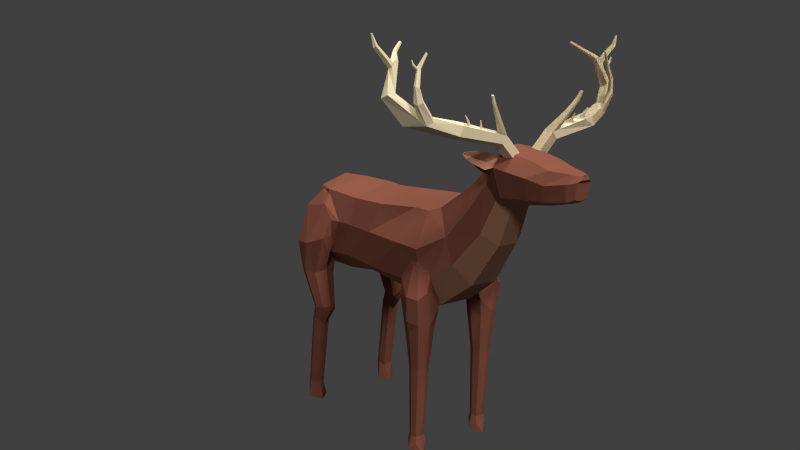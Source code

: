 # Source: Elk.blend  (saved by Blender 2.75.0; exported with 4.5.12 LTS)
import bpy
from mathutils import Matrix  # noqa: F401  (used for matrix-valued properties, if any)

bpy.ops.wm.read_factory_settings(use_empty=True)
scene = bpy.context.scene
scene.name = 'Scene'

# ---- collections
col_collection_1 = bpy.data.collections.new('Collection 1'); scene.collection.children.link(col_collection_1)

# ---- materials (node trees are filled in below, after node groups)
mat_material = bpy.data.materials.new('Material')
mat_material.alpha_threshold = 0.0
mat_material.roughness = 0.5
mat_material_001 = bpy.data.materials.new('Material.001')
mat_material_001.alpha_threshold = 0.0
mat_material_001.roughness = 0.5
mat_material_002 = bpy.data.materials.new('Material.002')
mat_material_002.alpha_threshold = 0.0
mat_material_002.roughness = 0.5

# ---- material node trees
mat_material.use_nodes = True; mat_material.node_tree.nodes.clear()
_N = mat_material.node_tree.nodes; _L = mat_material.node_tree.links
n0 = _N.new('ShaderNodeOutputMaterial'); n0.name = 'Material Output'; n0.location = (300, 300)
n1 = _N.new('ShaderNodeBsdfDiffuse'); n1.name = 'Diffuse BSDF'; n1.location = (10, 300)
n1.inputs[0].default_value = (0.2195, 0.07619, 0.04817, 1.0)
_L.new(n1.outputs[0], n0.inputs[0])
n0.is_active_output = True
mat_material_001.use_nodes = True; mat_material_001.node_tree.nodes.clear()
_N = mat_material_001.node_tree.nodes; _L = mat_material_001.node_tree.links
n0 = _N.new('ShaderNodeOutputMaterial'); n0.name = 'Material Output'; n0.location = (300, 300)
n1 = _N.new('ShaderNodeBsdfDiffuse'); n1.name = 'Diffuse BSDF'; n1.location = (10, 300)
n1.inputs[0].default_value = (0.8, 0.6824, 0.4374, 1.0)
_L.new(n1.outputs[0], n0.inputs[0])
n0.is_active_output = True
mat_material_002.use_nodes = True; mat_material_002.node_tree.nodes.clear()
_N = mat_material_002.node_tree.nodes; _L = mat_material_002.node_tree.links
n0 = _N.new('ShaderNodeOutputMaterial'); n0.name = 'Material Output'; n0.location = (300, 300)
n1 = _N.new('ShaderNodeBsdfDiffuse'); n1.name = 'Diffuse BSDF'; n1.location = (10, 300)
n1.inputs[0].default_value = (0.402, 0.192, 0.1136, 1.0)
_L.new(n1.outputs[0], n0.inputs[0])
n0.is_active_output = True

# ---- world
world_world = bpy.data.worlds.new('World'); scene.world = world_world
world_world.color = (0.05088, 0.05088, 0.05088)
world_world.use_sun_shadow = False
world_world.sun_shadow_jitter_overblur = 0.0
world_world.cycles.sampling_method = 'MANUAL'
world_world.cycles.sample_map_resolution = 256

# ---- cameras
cam_camera = bpy.data.cameras.new('Camera')
cam_camera.clip_end = 100.0
cam_camera.lens = 35.0
cam_camera.sensor_width = 32.0
cam_camera.sensor_height = 18.0
cam_camera.ortho_scale = 7.314
cam_camera.dof.focus_distance = 0.0

# ---- lights
light_sun_002 = bpy.data.lights.new('Sun.002', 'SUN')
light_sun_002.transmission_factor = 0.0
light_sun_002.angle = 0.1993
light_sun_002.energy = 1.9
light_sun_002.shadow_buffer_clip_start = 0.5
light_sun_002.shadow_soft_size = 0.1
light_sun_002.shadow_cascade_max_distance = 1000.0
light_sun_002.cycles.use_multiple_importance_sampling = False
light_sun_001 = bpy.data.lights.new('Sun.001', 'SUN')
light_sun_001.transmission_factor = 0.0
light_sun_001.angle = 0.1993
light_sun_001.energy = 1.0
light_sun_001.shadow_buffer_clip_start = 0.5
light_sun_001.shadow_soft_size = 0.1
light_sun_001.shadow_cascade_max_distance = 1000.0
light_sun_001.cycles.use_multiple_importance_sampling = False
light_sun = bpy.data.lights.new('Sun', 'SUN')
light_sun.transmission_factor = 0.0
light_sun.angle = 0.1993
light_sun.energy = 2.0
light_sun.shadow_buffer_clip_start = 0.5
light_sun.shadow_soft_size = 0.1
light_sun.shadow_cascade_max_distance = 1000.0
light_sun.cycles.use_multiple_importance_sampling = False
light_lamp = bpy.data.lights.new('Lamp', 'POINT')
light_lamp.transmission_factor = 0.0
light_lamp.cutoff_distance = 30.0
light_lamp.energy = 100.0
light_lamp.shadow_buffer_clip_start = 1.001
light_lamp.shadow_soft_size = 0.1
light_lamp.shadow_maximum_resolution = 0.006
light_lamp.use_absolute_resolution = True
light_lamp.cycles.use_multiple_importance_sampling = False

# ---- meshes
me_cylinder = bpy.data.meshes.new('Cylinder')
me_cylinder.from_pydata([(0.5408, 0.7305, 0.2063), (0.5327, 0.7175, -0.1109), (-1.798e-08, 0.9007, -0.1411), (-8.348e-09, 0.9273, 0.2063), (0.7481, 0.2045, 0.2063), (0.6189, 0.657, -0.8045), (-2.837e-05, 0.9284, 0.2738), (-0.5323, 0.7175, -0.1109), (0.8022, 0.2275, -0.1411), (0.4334, 0.784, 0.3374), (-1.302e-08, 0.8338, -0.9541), (0.7367, 0.2156, -0.9541), (-0.4331, 0.784, 0.3374), (-0.5405, 0.7305, 0.2063), (0.7173, 0.008238, 0.1799), (0.5063, 0.4089, 0.5324), (0.5893, 0.6217, -1.508), (0.7014, 0.2094, -1.501), (-1.658e-05, 1.224, 0.7193), (-0.3047, 1.13, 0.7787), (-0.7642, 0.2045, 0.2063), (-0.6189, 0.657, -0.8045), (0.7559, -0.2894, -0.8629), (0.7324, -0.003926, 0.05989), (0.6111, -0.1169, 0.3149), (0.3046, 1.13, 0.7787), (-1.13e-08, 0.798, -1.501), (0.7197, -0.2685, -1.501), (-0.4198, 0.8695, 0.9074), (-0.8018, 0.2275, -0.1411), (0.7055, -0.3212, -0.1411), (0.7309, -0.1334, -0.08801), (0.7408, -0.04986, 0.1301), (0.7005, -0.07482, 0.2096), (0.4198, 0.8695, 0.9074), (0.495, 0.03625, 0.6693), (0.6079, -0.2019, 0.3483), (0.6172, 0.655, -2.212), (0.7216, 0.213, -1.762), (0.6959, 0.3236, -1.818), (0.6925, -0.1525, -1.926), (0.6931, -0.3253, -2.029), (-9.784e-06, 1.487, 0.968), (-0.2425, 1.416, 1.02), (-0.5059, 0.4089, 0.5324), (-0.3715, 1.235, 1.151), (-0.7165, 0.008238, 0.1799), (-0.5908, 0.6217, -1.508), (-0.7367, 0.2156, -0.9541), (0.2559, -0.6172, -0.9541), (0.2436, -0.5836, -1.501), (0.6714, -0.4143, 0.37), (0.2425, 1.416, 1.02), (0.2306, -0.2686, 0.8011), (-3.975e-09, 0.8318, -2.048), (0.6474, 0.5335, -2.091), (0.6364, 0.5834, -2.166), (0.2552, -0.6647, -2.048), (0.608, -0.3974, -2.122), (-0.6103, -0.1169, 0.3149), (-0.4105, 0.5573, 1.117), (-0.3267, 1.029, 1.299), (-0.7317, -0.003926, 0.05989), (-0.7051, -0.3212, -0.1411), (0.6983, -0.3191, -0.08876), (0.2786, -0.6794, -0.1411), (0.7806, -0.2799, -0.07742), (0.8645, -0.4919, 0.1418), (0.7976, -0.514, 0.312), (0.4105, 0.5573, 1.117), (0.3715, 1.235, 1.151), (0.4362, -0.4654, 0.2776), (0.3671, -0.5516, 0.267), (0.4459, 0.6385, -2.654), (0.5475, 0.6483, -2.392), (0.2332, -0.6921, -2.645), (0.4463, -0.5256, -2.407), (0.5011, -0.48, -2.193), (0.5565, -0.4375, -2.174), (-4.832e-06, 1.632, 1.151), (-0.2664, 1.567, 1.185), (-0.3806, 1.431, 1.245), (-0.6071, -0.2019, 0.3483), (-0.4946, 0.03625, 0.6693), (-0.359, 1.067, 1.368), (-0.7301, -0.1334, -0.08801), (-0.74, -0.04986, 0.1301), (-0.6998, -0.07482, 0.2096), (-0.7029, 0.2094, -1.501), (-0.6187, 0.655, -2.212), (-0.7559, -0.2894, -0.8629), (0.5205, -0.4791, -0.1132), (0.4874, -0.5057, -0.1252), (-0.2782, -0.6794, -0.1411), (-0.2559, -0.6172, -0.9541), (-0.2451, -0.5836, -1.501), (-0.2567, -0.6647, -2.048), (0.7651, -0.9033, 0.303), (0.3341, 1.486, 1.221), (0.4049, -0.7015, 0.3186), (0.2878, -0.7047, 0.2063), (0.1621, 0.3813, 1.229), (-6.743e-09, 0.7921, -2.645), (0.5648, 0.6171, -2.402), (0.5268, 0.6039, -2.497), (0.5129, 0.4816, -2.678), (-0.2347, -0.6921, -2.645), (0.5122, -0.5575, -2.572), (0.513, -0.5574, -2.572), (0.512, -0.5575, -2.572), (0.2664, 1.567, 1.185), (-0.331, 1.49, 1.219), (-0.4313, 1.371, 1.272), (-0.6706, -0.4143, 0.37), (-0.2302, -0.2685, 0.8011), (-0.1621, 0.3813, 1.229), (-0.129, 0.8943, 1.397), (-0.1418, 0.9421, 1.433), (-0.6975, -0.3191, -0.08876), (0.7976, -0.514, -0.079), (0.4398, -0.55, -0.07891), (-0.2874, -0.7047, 0.2063), (-0.7212, -0.2685, -1.501), (0.8536, -0.8499, 0.1419), (0.6079, -0.9124, 0.3624), (0.3267, 1.029, 1.299), (0.4313, 1.371, 1.272), (0.3571, -0.6302, 0.2063), (0.3503, 0.529, -2.831), (0.5168, 0.3478, -2.8), (0.6124, 0.165, -2.795), (0.5386, 0.2065, -2.895), (-0.1887, -0.6371, -2.845), (0.1889, -0.6365, -2.846), (-4.252e-07, 1.762, 1.313), (-0.288, 1.701, 1.332), (-0.3763, 1.607, 1.354), (-0.459, 1.506, 1.214), (-0.3961, 1.6, 1.24), (-0.4355, -0.4654, 0.2776), (-0.3663, -0.5516, 0.267), (-0.1531, 0.9847, 1.465), (-0.3877, 1.1, 1.43), (-0.7798, -0.2799, -0.07742), (-0.8638, -0.4919, 0.1418), (-0.7968, -0.514, 0.312), (-0.4474, 0.6385, -2.654), (-0.4866, -0.5057, -0.1252), (-0.5197, -0.4791, -0.1132), (0.5784, -0.6246, -0.1413), (0.3979, -0.5909, -0.01909), (0.4152, -0.6397, -0.03136), (-0.3972, -0.5909, -0.01909), (0.7754, -0.8989, -0.01114), (0.7056, -1.586, 0.2475), (0.8044, -1.006, 0.1411), (0.3817, 1.431, 1.246), (0.2877, 1.701, 1.332), (0.3568, -0.6309, 0.2049), (0.4564, -1.006, 0.2853), (0.3409, -0.6559, 0.1621), (0.129, 0.8943, 1.397), (-0.001889, 0.6719, -2.763), (0.5978, -0.07934, -2.784), (0.4749, -0.3957, -2.866), (-0.4754, -0.3973, -2.865), (-0.4485, 1.672, 1.272), (-0.5616, 1.439, 1.226), (-0.4042, -0.7015, 0.3186), (0.1418, 0.9421, 1.433), (0.1531, 0.9847, 1.465), (-0.4848, 1.493, 1.379), (-0.7643, -0.9033, 0.303), (-0.439, -0.55, -0.07891), (-0.7968, -0.514, -0.079), (0.5936, -0.8769, -0.08445), (0.3293, -0.6631, 0.1347), (-0.3285, -0.6631, 0.1347), (0.6009, -1.578, 0.2937), (0.7463, -1.587, 0.1438), (0.3589, 1.067, 1.368), (0.3983, 1.6, 1.24), (0.4612, 1.506, 1.214), (0.3689, 1.615, 1.352), (0.3673, -0.8617, 0.1438), (0.4962, -1.586, 0.2475), (-0.3564, -0.6302, 0.2063), (0.1927, 0.351, -3.049), (-0.001475, 0.4298, -3.012), (0.2965, 0.1732, -3.085), (0.5646, -0.2196, -2.767), (0.2614, -0.0295, -3.068), (-0.5404, 0.2047, -2.894), (-0.2612, -0.03123, -3.067), (-0.1026, -0.1629, -3.057), (0.1037, -0.1622, -3.057), (0.1559, 1.709, 1.429), (-0.1564, 1.709, 1.429), (-0.4985, 1.55, 1.263), (-0.6168, 1.59, 1.142), (-0.5824, 1.666, 1.157), (-0.6128, 1.695, 1.182), (-0.6071, -0.9124, 0.3624), (-0.1406, 1.016, 1.662), (0.3877, 1.1, 1.43), (0.1406, 1.016, 1.662), (-0.356, 1.117, 1.645), (-0.8529, -0.8499, 0.1419), (-0.3533, 0.5278, -2.83), (-0.4145, -0.6397, -0.03136), (-0.5777, -0.6246, -0.1413), (0.4351, -0.8898, -0.01547), (-0.3665, -0.8617, 0.1438), (-0.3402, -0.6559, 0.1621), (0.7016, -1.587, 0.04172), (0.6009, -2.399, 0.2608), (0.6783, -2.663, 0.2004), (0.4845, 1.493, 1.379), (0.4507, 1.672, 1.272), (0.5638, 1.439, 1.226), (0.3029, 1.675, 1.375), (0.4555, -1.586, 0.1438), (-0.356, -0.6309, 0.2049), (-0.1952, 0.3497, -3.048), (-0.0004339, 0.121, -3.12), (-0.2977, 0.1712, -3.084), (0.1717, 1.692, 1.501), (0.1699, 1.708, 1.421), (-0.1722, 1.692, 1.501), (-0.1704, 1.708, 1.421), (-0.6481, 1.606, 1.173), (-0.5632, 1.463, 1.315), (-0.6505, 1.537, 1.186), (-0.4557, -1.006, 0.2853), (0.356, 1.117, 1.645), (0.1286, 1.046, 1.851), (-0.1286, 1.046, 1.851), (-0.441, 1.455, 1.624), (-0.7746, -0.8989, -0.01114), (-0.8037, -1.006, 0.1411), (-0.7048, -1.586, 0.2475), (-0.5928, -0.8769, -0.08445), (0.6009, -1.593, 0.003074), (-0.4343, -0.8898, -0.01547), (0.7075, -2.662, 0.1254), (0.5846, 1.666, 1.157), (0.615, 1.695, 1.182), (0.619, 1.59, 1.142), (0.5007, 1.55, 1.263), (0.2858, 1.697, 1.355), (0.3401, 1.626, 1.421), (0.5002, -1.586, 0.04169), (0.5235, -2.663, 0.2004), (5.099e-06, 1.729, 1.594), (0.1819, 1.685, 1.54), (0.3935, 1.944, 1.429), (0.2858, 1.697, 1.355), (0.4576, 1.866, 1.355), (-0.1824, 1.685, 1.54), (-0.394, 1.944, 1.429), (-0.458, 1.866, 1.355), (-0.2862, 1.697, 1.355), (-0.6967, 1.546, 1.217), (-0.7136, 1.641, 1.106), (-0.6948, 1.68, 1.111), (-0.7137, 1.686, 1.125), (-0.7328, 1.646, 1.122), (-0.4954, -1.586, 0.2475), (0.4407, 1.455, 1.623), (0.3257, 1.133, 1.852), (0.1066, 1.082, 2.084), (-0.1066, 1.082, 2.084), (-0.3466, 1.617, 1.429), (-0.3257, 1.133, 1.852), (-0.7455, -1.587, 0.1438), (-0.6001, -1.578, 0.2937), (-0.4994, -1.586, 0.04169), (0.6764, -2.655, 0.05183), (0.6009, -2.657, 0.2293), (0.7472, -2.841, 0.1317), (0.5654, 1.463, 1.315), (0.6503, 1.606, 1.173), (0.6527, 1.537, 1.186), (0.5216, 1.787, 1.429), (0.3461, 1.617, 1.429), (0.4943, -2.662, 0.1254), (0.1839, 1.683, 1.548), (0.4792, 1.964, 1.428), (-0.1844, 1.683, 1.548), (-0.2863, 1.697, 1.355), (-0.4797, 1.964, 1.428), (-0.7583, 1.609, 1.148), (-0.7298, 1.606, 1.134), (-0.4547, -1.586, 0.1438), (0.3987, 1.418, 1.858), (0.2699, 1.141, 2.085), (0.07019, 1.147, 2.353), (-0.07016, 1.147, 2.353), (-0.3037, 1.628, 1.548), (-0.3694, 1.615, 1.352), (-0.3987, 1.418, 1.858), (-0.7008, -1.587, 0.04172), (-0.6775, -2.663, 0.2004), (-0.6001, -2.399, 0.2608), (-0.6001, -1.593, 0.003074), (0.5254, -2.655, 0.05183), (0.6009, -2.707, 0.008878), (0.6895, -2.765, 0.221), (0.6838, -2.738, 0.03155), (0.697, 1.68, 1.111), (0.7159, 1.686, 1.125), (0.735, 1.646, 1.122), (0.7158, 1.641, 1.106), (0.6989, 1.546, 1.217), (1.233, 1.915, 1.425), (0.4972, 1.817, 1.548), (0.3383, 1.619, 1.45), (0.4546, -2.841, 0.1318), (0.418, 1.914, 1.548), (0.7724, 2.034, 1.427), (0.6393, 2.155, 1.551), (-0.4184, 1.914, 1.548), (-0.3033, 1.675, 1.375), (-0.5221, 1.787, 1.429), (-0.7729, 2.034, 1.427), (-0.6398, 2.155, 1.551), (-0.7591, 1.631, 1.123), (-0.7505, 1.655, 1.107), (-0.7397, 1.678, 1.11), (-0.7506, 1.681, 1.118), (-0.7616, 1.658, 1.123), (-0.5227, -2.663, 0.2004), (0.2417, 1.609, 1.862), (0.307, 1.351, 2.089), (-0.2699, 1.141, 2.085), (0.1777, 1.172, 2.354), (0.04425, 1.198, 2.443), (-0.04421, 1.198, 2.443), (-0.3387, 1.619, 1.45), (-0.2645, 1.654, 1.602), (-0.3406, 1.626, 1.421), (-0.7067, -2.662, 0.1254), (-0.4935, -2.662, 0.1254), (-0.5246, -2.655, 0.05183), (0.5123, -2.765, 0.221), (0.6009, -2.929, 0.2807), (0.7058, -2.929, 0.2006), (0.3032, 1.628, 1.548), (0.7605, 1.609, 1.148), (0.732, 1.606, 1.134), (1.19, 2.02, 1.343), (1.217, 1.955, 1.557), (0.518, -2.738, 0.03155), (0.2643, 1.654, 1.602), (0.2141, 1.675, 1.548), (0.269, 1.664, 1.548), (0.2872, 1.646, 1.548), (0.6024, 2.182, 1.559), (0.5415, 1.958, 1.498), (0.6636, 2.126, 1.581), (-0.2876, 1.646, 1.548), (-0.2695, 1.664, 1.548), (-0.2145, 1.675, 1.548), (-0.4976, 1.817, 1.548), (-0.6029, 2.182, 1.559), (-1.233, 1.915, 1.425), (-1.191, 2.02, 1.343), (-0.542, 1.958, 1.498), (-0.664, 2.126, 1.581), (-0.7763, 1.637, 1.131), (-0.768, 1.665, 1.113), (0.2344, 1.536, 2.093), (0.2021, 1.397, 2.358), (-0.1777, 1.172, 2.354), (0.112, 1.214, 2.443), (-0.112, 1.214, 2.443), (-0.2417, 1.609, 1.862), (-0.3069, 1.351, 2.089), (-0.6756, -2.655, 0.05183), (-0.7465, -2.841, 0.1317), (-0.6001, -2.657, 0.2293), (-0.6001, -2.707, 0.008878), (0.496, -2.929, 0.2006), (0.7419, 1.678, 1.11), (0.7527, 1.655, 1.107), (0.7528, 1.681, 1.118), (0.7638, 1.658, 1.123), (0.7613, 1.631, 1.123), (1.791, 2.069, 1.174), (1.612, 2.088, 1.399), (0.8039, 2.002, 1.553), (1.04e-05, 1.697, 1.863), (0.5113, 1.935, 1.549), (0.609, 2.157, 1.619), (0.9558, 2.078, 1.426), (0.7296, 2.009, 1.473), (0.7666, 2.342, 1.615), (0.7889, 2.332, 1.64), (-0.5117, 1.935, 1.549), (-0.6094, 2.157, 1.619), (-1.217, 1.955, 1.557), (-0.9562, 2.078, 1.426), (-0.73, 2.009, 1.473), (-0.7671, 2.342, 1.615), (-0.7894, 2.332, 1.64), (-0.4539, -2.841, 0.1318), (1.437e-05, 1.571, 2.094), (0.1319, 1.519, 2.36), (0.1274, 1.427, 2.468), (-0.202, 1.397, 2.358), (-0.683, -2.738, 0.03155), (-0.6887, -2.765, 0.221), (-0.5173, -2.738, 0.03155), (0.7702, 1.665, 1.113), (0.7785, 1.637, 1.131), (1.72, 2.131, 1.116), (1.527, 2.131, 1.427), (1.016, 2.05, 1.555), (0.7339, 2.345, 1.617), (0.8523, 2.053, 1.426), (1.068, 2.105, 1.425), (0.7849, 2.019, 1.482), (0.798, 2.027, 1.468), (0.6489, 2.128, 1.611), (0.7763, 2.327, 1.66), (-0.8043, 2.002, 1.553), (-0.7343, 2.345, 1.617), (-1.612, 2.088, 1.399), (-1.791, 2.069, 1.174), (-0.8527, 2.053, 1.426), (-1.069, 2.105, 1.425), (-0.7984, 2.027, 1.468), (-0.7854, 2.019, 1.482), (-0.6494, 2.128, 1.611), (-0.7768, 2.327, 1.66), (-0.5115, -2.765, 0.221), (1.96e-05, 1.567, 2.361), (0.08315, 1.503, 2.449), (-0.1273, 1.427, 2.468), (-0.2344, 1.536, 2.093), (-0.705, -2.929, 0.2006), (-0.6001, -2.929, 0.2807), (2.041, 2.405, 1.069), (1.148, 2.124, 1.425), (1.671, 2.136, 1.366), (1.698, 2.366, 1.437), (1.164, 2.084, 1.557), (0.8875, 2.021, 1.554), (0.7408, 2.331, 1.661), (0.8222, 2.033, 1.468), (0.9346, 2.055, 1.48), (0.9953, 2.074, 1.467), (1.034, 2.083, 1.467), (0.8075, 2.017, 1.507), (0.8165, 2.069, 1.49), (0.7888, 2.448, 1.643), (0.8112, 2.446, 1.641), (0.8265, 2.439, 1.658), (0.8178, 2.436, 1.672), (-0.7412, 2.331, 1.661), (-1.527, 2.131, 1.427), (-1.72, 2.131, 1.116), (-0.935, 2.055, 1.48), (-0.8227, 2.033, 1.468), (-1.035, 2.083, 1.467), (-0.9958, 2.074, 1.467), (-1.148, 2.124, 1.425), (-0.8169, 2.069, 1.49), (-0.808, 2.017, 1.507), (-0.8117, 2.446, 1.641), (-0.7892, 2.448, 1.643), (-0.8269, 2.439, 1.658), (-0.8183, 2.436, 1.672), (-0.4952, -2.929, 0.2006), (-0.1319, 1.519, 2.36), (2.112e-05, 1.534, 2.449), (0.05179, 1.504, 2.484), (0.07934, 1.457, 2.496), (-1.016, 2.05, 1.555), (1.947, 2.393, 1.011), (2.015, 2.45, 1.166), (1.693, 2.218, 1.177), (1.757, 2.336, 1.407), (1.68, 2.391, 1.416), (1.522, 2.18, 1.416), (0.833, 2.023, 1.507), (1.106, 2.071, 1.556), (0.7935, 2.438, 1.673), (0.831, 2.071, 1.489), (0.988, 2.066, 1.485), (1.047, 2.071, 1.512), (1.039, 2.103, 1.483), (0.8086, 2.065, 1.498), (-0.794, 2.438, 1.673), (-1.671, 2.136, 1.366), (-1.699, 2.366, 1.437), (-1.165, 2.084, 1.557), (-2.041, 2.405, 1.069), (-0.9885, 2.066, 1.485), (-0.888, 2.021, 1.554), (-0.8334, 2.023, 1.507), (-0.8315, 2.071, 1.489), (-1.106, 2.071, 1.556), (-1.047, 2.071, 1.512), (-1.04, 2.103, 1.483), (-0.8091, 2.065, 1.498), (-0.08311, 1.503, 2.449), (2.207e-05, 1.523, 2.484), (-0.07929, 1.457, 2.496), (-0.05175, 1.504, 2.484), (1.916, 2.742, 1.041), (1.775, 2.356, 1.351), (1.906, 2.467, 1.169), (1.737, 2.534, 1.403), (1.715, 2.531, 1.391), (0.8223, 2.063, 1.512), (1.016, 2.064, 1.512), (0.8375, 2.064, 1.512), (1.013, 2.106, 1.484), (1.047, 2.095, 1.512), (0.8489, 2.13, 1.509), (0.8583, 2.132, 1.509), (-1.758, 2.336, 1.407), (-2.015, 2.45, 1.166), (-1.68, 2.391, 1.416), (-1.523, 2.18, 1.416), (-1.948, 2.393, 1.011), (-1.693, 2.218, 1.177), (-1.014, 2.106, 1.484), (-1.017, 2.064, 1.512), (-0.838, 2.064, 1.512), (-1.047, 2.095, 1.512), (-0.8493, 2.13, 1.509), (-0.8588, 2.132, 1.509), (-0.8227, 2.063, 1.512), (1.895, 2.754, 0.9966), (1.864, 2.431, 1.073), (1.612, 2.211, 1.352), (1.774, 2.549, 1.376), (1.725, 2.536, 1.337), (1.714, 2.391, 1.339), (1.008, 2.103, 1.497), (1.026, 2.097, 1.513), (0.8629, 2.128, 1.523), (1.055, 2.153, 1.501), (1.073, 2.151, 1.5), (1.078, 2.145, 1.52), (0.8439, 2.127, 1.515), (-1.775, 2.356, 1.351), (-1.906, 2.467, 1.169), (-1.737, 2.534, 1.403), (-1.716, 2.531, 1.391), (-1.917, 2.742, 1.041), (-1.009, 2.103, 1.497), (-0.8633, 2.128, 1.523), (-1.027, 2.097, 1.513), (-1.073, 2.151, 1.5), (-1.056, 2.153, 1.501), (-1.078, 2.145, 1.52), (-0.8444, 2.127, 1.515), (1.828, 2.822, 0.9507), (1.987, 2.852, 1.003), (1.888, 2.762, 1.078), (1.767, 2.557, 1.337), (1.714, 2.744, 1.335), (1.681, 2.751, 1.351), (1.665, 2.748, 1.342), (1.672, 2.752, 1.302), (0.8529, 2.126, 1.524), (1.052, 2.151, 1.51), (1.064, 2.147, 1.52), (1.1, 2.199, 1.515), (1.112, 2.198, 1.515), (1.116, 2.194, 1.529), (-1.613, 2.211, 1.352), (-1.774, 2.549, 1.376), (-1.715, 2.391, 1.339), (-1.725, 2.536, 1.337), (-1.896, 2.754, 0.9966), (-1.864, 2.431, 1.073), (-1.052, 2.151, 1.51), (-0.8534, 2.126, 1.524), (-1.064, 2.147, 1.52), (-1.113, 2.198, 1.515), (-1.1, 2.199, 1.515), (-1.116, 2.194, 1.529), (1.893, 2.813, 0.9982), (1.953, 2.889, 1.012), (2.001, 2.832, 1.047), (1.783, 2.788, 0.9885), (1.776, 2.82, 1.047), (1.586, 2.923, 1.359), (1.712, 2.739, 1.307), (1.586, 2.929, 1.339), (1.097, 2.197, 1.521), (1.106, 2.195, 1.529), (-1.767, 2.557, 1.337), (-1.888, 2.762, 1.078), (-1.714, 2.744, 1.335), (-1.665, 2.748, 1.342), (-1.681, 2.751, 1.351), (-1.672, 2.752, 1.302), (-1.828, 2.822, 0.9507), (-1.988, 2.852, 1.003), (-1.098, 2.197, 1.521), (-1.107, 2.195, 1.529), (1.846, 2.851, 0.9862), (2.137, 2.993, 1.025), (2.154, 2.984, 1.061), (1.702, 2.928, 0.8387), (1.975, 2.855, 1.084), (1.872, 2.814, 1.067), (1.716, 2.73, 1.323), (1.708, 2.762, 1.331), (1.593, 2.927, 1.364), (1.703, 2.768, 1.302), (1.597, 2.944, 1.34), (-1.784, 2.788, 0.9885), (-1.776, 2.82, 1.047), (-2.001, 2.832, 1.047), (-1.586, 2.923, 1.359), (-1.712, 2.739, 1.307), (-1.587, 2.929, 1.339), (-1.894, 2.813, 0.9982), (-1.954, 2.889, 1.012), (1.71, 2.957, 0.8571), (1.814, 2.852, 1.046), (1.946, 2.89, 1.062), (2.101, 3.011, 1.032), (2.129, 2.998, 1.091), (1.682, 2.907, 0.8589), (1.765, 2.795, 1.323), (1.755, 2.806, 1.32), (1.602, 2.94, 1.354), (1.766, 2.791, 1.3), (-1.717, 2.73, 1.323), (-1.872, 2.814, 1.067), (-1.975, 2.855, 1.084), (-1.709, 2.762, 1.331), (-1.593, 2.927, 1.364), (-1.703, 2.768, 1.302), (-1.598, 2.944, 1.34), (-1.847, 2.851, 0.9862), (-2.155, 2.984, 1.061), (-2.137, 2.993, 1.025), (-1.703, 2.928, 0.8387), (1.694, 2.954, 0.8888), (2.169, 3.149, 1.046), (2.18, 3.144, 1.044), (2.186, 3.141, 1.055), (2.178, 3.145, 1.064), (1.526, 3.02, 0.7578), (1.54, 3.034, 0.7442), (1.545, 3.054, 0.7567), (2.096, 3.015, 1.073), (1.676, 2.923, 0.8898), (1.716, 2.73, 1.323), (1.772, 2.785, 1.313), (1.75, 2.809, 1.296), (1.772, 2.785, 1.313), (-1.766, 2.795, 1.323), (-1.682, 2.907, 0.8589), (-1.814, 2.852, 1.046), (-2.129, 2.998, 1.091), (-1.756, 2.806, 1.32), (-1.603, 2.94, 1.354), (-1.766, 2.791, 1.3), (-1.946, 2.89, 1.062), (-1.71, 2.957, 0.8571), (-2.102, 3.011, 1.032), (1.534, 3.053, 0.7781), (2.168, 3.151, 1.058), (1.523, 3.031, 0.7788), (1.783, 2.855, 1.312), (1.777, 2.857, 1.311), (1.775, 2.857, 1.301), (1.784, 2.853, 1.303), (1.787, 2.853, 1.308), (-1.717, 2.73, 1.323), (-1.772, 2.785, 1.313), (-1.677, 2.923, 0.8898), (-2.097, 3.015, 1.073), (-1.75, 2.809, 1.296), (-1.772, 2.785, 1.313), (-1.694, 2.954, 0.8888), (-2.186, 3.141, 1.055), (-2.181, 3.144, 1.044), (-2.178, 3.145, 1.064), (-2.17, 3.149, 1.046), (-1.541, 3.034, 0.7442), (-1.527, 3.02, 0.7578), (-1.545, 3.054, 0.7567), (1.787, 2.853, 1.308), (-1.783, 2.855, 1.312), (-1.778, 2.857, 1.311), (-1.523, 3.031, 0.7788), (-2.168, 3.151, 1.058), (-1.775, 2.857, 1.301), (-1.784, 2.853, 1.303), (-1.788, 2.853, 1.308), (-1.535, 3.053, 0.7781), (-1.788, 2.853, 1.308), (1.872, 2.814, 1.067), (1.893, 2.813, 0.9982), (1.895, 2.754, 0.9966), (1.888, 2.762, 1.078), (1.916, 2.742, 1.041), (0.3029, 1.675, 1.375), (0.3401, 1.626, 1.421), (0.3689, 1.615, 1.352), (0.2877, 1.701, 1.332), (0.5216, 1.787, 1.429), (0.3461, 1.617, 1.429), (0.2858, 1.697, 1.355), (0.4576, 1.866, 1.355), (0.4972, 1.817, 1.548), (0.3383, 1.619, 1.45), (0.4845, 1.493, 1.379), (0.2858, 1.697, 1.355), (0.1699, 1.708, 1.421), (1.233, 1.915, 1.425), (0.3032, 1.628, 1.548), (1.217, 1.955, 1.557), (0.4407, 1.455, 1.623), (0.1559, 1.709, 1.429), (0.3935, 1.944, 1.429), (1.19, 2.02, 1.343), (0.8039, 2.002, 1.553), (0.418, 1.914, 1.548), (0.1839, 1.683, 1.548), (0.2141, 1.675, 1.548), (0.269, 1.664, 1.548), (0.2872, 1.646, 1.548), (0.1819, 1.685, 1.54), (0.1717, 1.692, 1.501), (0.4792, 1.964, 1.428), (1.791, 2.069, 1.174), (0.7724, 2.034, 1.427), (1.612, 2.088, 1.399), (0.2643, 1.654, 1.602), (1.016, 2.05, 1.555), (0.5113, 1.935, 1.549), (-4.252e-07, 1.762, 1.313), (5.099e-06, 1.729, 1.594), (0.6393, 2.155, 1.551), (1.72, 2.131, 1.116), (0.9558, 2.078, 1.426), (1.527, 2.131, 1.427), (0.8875, 2.021, 1.554), (1.164, 2.084, 1.557), (0.7296, 2.009, 1.473), (0.609, 2.157, 1.619), (0.6024, 2.182, 1.559), (0.5415, 1.958, 1.498), (0.6636, 2.126, 1.581), (2.041, 2.405, 1.069), (1.148, 2.124, 1.425), (1.671, 2.136, 1.366), (0.8523, 2.053, 1.426), (1.068, 2.105, 1.425), (1.698, 2.366, 1.437), (0.833, 2.023, 1.507), (0.8075, 2.017, 1.507), (0.9346, 2.055, 1.48), (1.106, 2.071, 1.556), (0.7849, 2.019, 1.482), (0.6489, 2.128, 1.611), (0.7666, 2.342, 1.615), (0.7889, 2.332, 1.64), (1.947, 2.393, 1.011), (2.015, 2.45, 1.166), (1.693, 2.218, 1.177), (1.757, 2.336, 1.407), (0.798, 2.027, 1.468), (0.8222, 2.033, 1.468), (0.9953, 2.074, 1.467), (1.034, 2.083, 1.467), (1.68, 2.391, 1.416), (1.522, 2.18, 1.416), (0.8223, 2.063, 1.512), (1.016, 2.064, 1.512), (0.988, 2.066, 1.485), (1.047, 2.071, 1.512), (0.8086, 2.065, 1.498), (0.7408, 2.331, 1.661), (0.7339, 2.345, 1.617), (0.7763, 2.327, 1.66), (1.916, 2.742, 1.041), (1.775, 2.356, 1.351), (1.906, 2.467, 1.169), (0.831, 2.071, 1.489), (1.039, 2.103, 1.483), (1.737, 2.534, 1.403), (1.715, 2.531, 1.391), (0.8375, 2.064, 1.512), (1.008, 2.103, 1.497), (1.026, 2.097, 1.513), (0.8165, 2.069, 1.49), (0.7888, 2.448, 1.643), (0.8112, 2.446, 1.641), (0.8265, 2.439, 1.658), (0.8178, 2.436, 1.672), (1.895, 2.754, 0.9966), (1.864, 2.431, 1.073), (1.612, 2.211, 1.352), (1.774, 2.549, 1.376), (1.013, 2.106, 1.484), (1.047, 2.095, 1.512), (1.725, 2.536, 1.337), (1.714, 2.391, 1.339), (0.8529, 2.126, 1.524), (0.8439, 2.127, 1.515), (0.8489, 2.13, 1.509), (0.7935, 2.438, 1.673), (1.828, 2.822, 0.9507), (1.987, 2.852, 1.003), (1.888, 2.762, 1.078), (1.767, 2.557, 1.337), (0.8583, 2.132, 1.509), (0.8629, 2.128, 1.523), (1.055, 2.153, 1.501), (1.073, 2.151, 1.5), (1.078, 2.145, 1.52), (1.714, 2.744, 1.335), (1.681, 2.751, 1.351), (1.665, 2.748, 1.342), (1.672, 2.752, 1.302), (1.064, 2.147, 1.52), (1.052, 2.151, 1.51), (1.893, 2.813, 0.9982), (1.953, 2.889, 1.012), (2.001, 2.832, 1.047), (1.783, 2.788, 0.9885), (1.776, 2.82, 1.047), (1.1, 2.199, 1.515), (1.112, 2.198, 1.515), (1.116, 2.194, 1.529), (1.586, 2.923, 1.359), (1.712, 2.739, 1.307), (1.586, 2.929, 1.339), (1.106, 2.195, 1.529), (1.097, 2.197, 1.521), (1.846, 2.851, 0.9862), (2.137, 2.993, 1.025), (2.154, 2.984, 1.061), (1.702, 2.928, 0.8387), (1.975, 2.855, 1.084), (1.872, 2.814, 1.067), (1.716, 2.73, 1.323), (1.708, 2.762, 1.331), (1.593, 2.927, 1.364), (1.703, 2.768, 1.302), (1.597, 2.944, 1.34), (1.71, 2.957, 0.8571), (1.814, 2.852, 1.046), (1.946, 2.89, 1.062), (2.101, 3.011, 1.032), (2.129, 2.998, 1.091), (1.682, 2.907, 0.8589), (1.765, 2.795, 1.323), (1.755, 2.806, 1.32), (1.602, 2.94, 1.354), (1.766, 2.791, 1.3), (1.694, 2.954, 0.8888), (2.169, 3.149, 1.046), (2.18, 3.144, 1.044), (2.186, 3.141, 1.055), (2.178, 3.145, 1.064), (1.526, 3.02, 0.7578), (1.54, 3.034, 0.7442), (1.545, 3.054, 0.7567), (2.096, 3.015, 1.073), (1.676, 2.923, 0.8898), (1.716, 2.73, 1.323), (1.772, 2.785, 1.313), (1.75, 2.809, 1.296), (1.772, 2.785, 1.313), (1.534, 3.053, 0.7781), (2.168, 3.151, 1.058), (1.523, 3.031, 0.7788), (1.783, 2.855, 1.312), (1.777, 2.857, 1.311), (1.775, 2.857, 1.301), (1.784, 2.853, 1.303), (1.787, 2.853, 1.308), (1.787, 2.853, 1.308), (1.872, 2.814, 1.067), (1.893, 2.813, 0.9982), (1.895, 2.754, 0.9966), (1.888, 2.762, 1.078), (1.916, 2.742, 1.041), (-1.872, 2.814, 1.067), (-1.888, 2.762, 1.078), (-1.896, 2.754, 0.9966), (-1.894, 2.813, 0.9982), (-1.917, 2.742, 1.041), (0.7138, -1.326, -2.34), (0.7068, -0.687, -2.617), (0.9061, -0.714, -2.521), (0.8329, -1.302, -2.285), (0.6888, -0.3863, -2.717), (0.9761, -0.6726, -2.358), (0.8102, -1.483, -2.376), (0.5941, -1.302, -2.285), (0.9425, -0.2328, -2.623), (0.8824, -1.277, -2.168), (0.7142, -1.558, -2.462), (0.8499, -1.48, -2.275), (0.621, -1.485, -2.379), (0.7385, -0.2414, -2.766), (0.8938, -0.6969, -2.185), (0.9941, -0.2086, -2.294), (0.7961, -2.743, -2.528), (0.8264, -2.661, -2.434), (0.5751, -1.474, -2.271), (0.5446, -1.277, -2.168), (0.6722, -0.08985, -2.79), (0.8329, -1.253, -2.051), (0.8136, -1.514, -2.193), (0.7476, 0.3345, -2.639), (0.7099, -2.723, -2.56), (0.6322, -2.725, -2.528), (0.7934, -2.665, -2.346), (0.5498, -0.7395, -2.175), (0.7241, -0.6477, -2.116), (0.8835, -0.08622, -1.976), (0.7626, 0.4369, -2.094), (0.8831, -2.919, -2.393), (0.5954, -1.318, -2.054), (0.6058, -2.647, -2.431), (0.569, 0.35, -2.798), (0.7135, -1.242, -2.003), (0.7132, -1.415, -2.069), (0.7099, -2.648, -2.321), (0.5973, 0.6025, -2.424), (0.5522, -2.931, -2.378), (0.7158, -2.956, -2.249), (0.6216, -1.53, -2.202), (0.747, -0.3478, -2.001), (0.7136, -1.611, -2.193), (0.7765, 0.217, -1.897), (0.6377, -2.698, -2.339), (0.7624, -0.03504, -1.919), (-0.7246, 0.213, -1.762), (-0.6989, 0.3236, -1.818), (-0.6954, -0.1525, -1.926), (-0.6961, -0.3252, -2.029), (-0.6503, 0.5335, -2.091), (-0.6393, 0.5834, -2.166), (-0.6109, -0.3974, -2.122), (-0.5493, 0.6483, -2.392), (-0.4493, -0.5256, -2.407), (-0.5041, -0.48, -2.193), (-0.5595, -0.4375, -2.174), (-0.5678, 0.6171, -2.402), (-0.5298, 0.6039, -2.497), (-0.5159, 0.4816, -2.678), (-0.5152, -0.5575, -2.572), (-0.516, -0.5574, -2.572), (-0.515, -0.5575, -2.572), (-0.5198, 0.3478, -2.8), (-0.6154, 0.165, -2.795), (-0.6008, -0.07934, -2.784), (-0.5676, -0.2196, -2.767), (-0.7168, -1.326, -2.34), (-0.7098, -0.687, -2.617), (-0.9091, -0.714, -2.521), (-0.8359, -1.302, -2.285), (-0.6918, -0.3863, -2.717), (-0.9791, -0.6726, -2.358), (-0.8132, -1.483, -2.376), (-0.5971, -1.302, -2.285), (-0.9455, -0.2328, -2.623), (-0.8853, -1.277, -2.168), (-0.7172, -1.558, -2.462), (-0.8529, -1.48, -2.275), (-0.624, -1.485, -2.379), (-0.7415, -0.2414, -2.766), (-0.8968, -0.6969, -2.185), (-0.9971, -0.2086, -2.294), (-0.7991, -2.743, -2.528), (-0.8294, -2.661, -2.434), (-0.5781, -1.474, -2.271), (-0.5476, -1.277, -2.168), (-0.6752, -0.08985, -2.79), (-0.8359, -1.253, -2.051), (-0.8166, -1.514, -2.193), (-0.7506, 0.3345, -2.639), (-0.7129, -2.723, -2.56), (-0.6352, -2.725, -2.528), (-0.7964, -2.665, -2.346), (-0.5528, -0.7395, -2.175), (-0.7271, -0.6477, -2.116), (-0.8865, -0.08622, -1.976), (-0.7656, 0.4369, -2.094), (-0.8861, -2.919, -2.393), (-0.5984, -1.318, -2.054), (-0.6088, -2.647, -2.431), (-0.572, 0.35, -2.798), (-0.7165, -1.242, -2.003), (-0.7162, -1.415, -2.069), (-0.7129, -2.648, -2.321), (-0.6002, 0.6025, -2.424), (-0.5551, -2.931, -2.378), (-0.7188, -2.956, -2.249), (-0.6246, -1.53, -2.202), (-0.75, -0.3478, -2.001), (-0.7166, -1.611, -2.193), (-0.7795, 0.217, -1.897), (-0.6406, -2.698, -2.339), (-0.7654, -0.03504, -1.919)], [], [(1, 2, 3, 0), (0, 4, 8, 1), (1, 5, 10, 2), (3, 6, 9, 0), (2, 7, 13, 3), (0, 9, 15, 4), (5, 1, 8, 11), (6, 3, 13, 12), (2, 10, 21, 7), (8, 4, 14), (5, 16, 26, 10), (11, 17, 16, 5), (6, 18, 25, 9), (12, 19, 18, 6), (13, 7, 29, 20), (11, 8, 30, 22), (14, 23, 31, 64, 30, 8), (14, 4, 15, 24), (9, 25, 34, 15), (17, 11, 22, 27), (13, 20, 44, 12), (19, 12, 44, 28), (10, 26, 47, 21), (7, 21, 48, 29), (14, 32, 23), (24, 33, 14), (24, 15, 35, 36), (16, 37, 54, 26), (40, 17, 27, 41), (18, 42, 52, 25), (19, 43, 42, 18), (28, 45, 43, 19), (29, 46, 20), (22, 30, 65, 49), (27, 22, 49, 50), (23, 32, 66, 31), (33, 32, 14), (33, 24, 36, 51), (15, 34, 69, 35), (25, 52, 70, 34), (127, 72, 71, 36, 35, 53, 100), (16, 39, 55, 56, 37), (44, 20, 46, 59), (28, 44, 83, 60), (45, 28, 60, 61), (29, 63, 118, 85, 62, 46), (21, 47, 88, 48), (26, 54, 89, 47), (29, 48, 90, 63), (67, 32, 33), (68, 33, 51), (71, 51, 36), (35, 69, 101, 53), (37, 74, 73, 102, 54), (42, 79, 110, 52), (43, 80, 79, 42), (59, 82, 83, 44), (61, 84, 112, 45), (46, 62, 86), (59, 46, 87), (66, 64, 31), (91, 92, 120, 150, 176, 160, 100, 65, 30, 64), (65, 93, 94, 49), (49, 94, 95, 50), (50, 95, 96, 57), (32, 67, 66), (68, 67, 33), (97, 68, 51), (34, 70, 125, 69), (70, 52, 110, 98, 156, 126), (72, 99, 51, 71), (57, 96, 106, 75), (80, 43, 45, 112, 81, 111), (82, 59, 87, 113), (139, 140, 186, 121, 114, 83, 82), (60, 83, 114, 115), (61, 60, 115, 116), (84, 61, 116, 117), (62, 85, 143, 86), (87, 46, 86), (48, 88, 122, 90), (63, 90, 94, 93), (66, 119, 91, 64), (65, 100, 121, 93), (95, 94, 90, 122), (67, 119, 66), (123, 67, 68), (124, 97, 51), (97, 123, 68), (72, 127, 158, 184, 99), (124, 51, 99), (121, 100, 53, 114), (69, 125, 161, 101), (114, 53, 101, 115), (73, 128, 162, 102), (130, 131, 128, 73, 105, 129), (106, 132, 133, 75), (75, 133, 164, 107), (79, 134, 157, 110), (80, 135, 134, 79), (111, 136, 135, 80), (81, 112, 167, 137), (111, 81, 137, 138), (139, 82, 113), (117, 141, 142, 84), (84, 142, 171, 112), (144, 87, 86), (145, 113, 87), (173, 147, 148, 118, 63, 93, 121, 213, 177, 152), (143, 85, 118), (91, 119, 149, 92), (92, 149, 151, 120), (153, 119, 67), (123, 153, 67), (154, 97, 124), (155, 123, 97), (70, 126, 180, 125), (110, 157, 183, 98), (159, 124, 99), (100, 160, 158, 127), (115, 101, 161, 116), (136, 111, 138, 166), (140, 139, 113, 168), (116, 161, 169, 117), (117, 169, 170, 141), (86, 143, 144), (145, 87, 144), (172, 113, 145), (102, 162, 208, 146), (148, 174, 143, 118), (119, 153, 149), (120, 151, 150), (149, 175, 151), (123, 155, 153), (178, 154, 124), (154, 179, 97), (179, 155, 97), (98, 181, 182, 156), (156, 182, 219, 126), (184, 159, 99), (124, 159, 185), (184, 158, 160, 176), (125, 180, 169, 161), (162, 128, 187, 188), (128, 131, 189, 187), (900, 897, 108, 107), (164, 191, 189, 131), (88, 943, 945), (132, 165, 193, 194), (133, 132, 194, 195), (164, 133, 195, 191), (157, 134, 226, 196, 227, 256), (134, 135, 261, 229, 197, 228), (166, 198, 231, 171, 136), (112, 171, 231, 167), (137, 167, 232, 199), (138, 137, 199, 200), (166, 138, 200, 201), (140, 168, 212, 222, 186), (202, 168, 113), (141, 203, 206, 142), (170, 169, 180, 204), (141, 170, 205, 203), (142, 206, 237, 171), (144, 143, 174), (207, 145, 144), (172, 145, 207), (202, 113, 172), (147, 173, 209, 210), (148, 147, 210, 174), (153, 175, 149), (150, 151, 184, 176), (175, 211, 151), (173, 152, 209), (152, 177, 212, 209), (214, 153, 155), (178, 124, 185), (154, 178, 215), (179, 154, 216), (179, 214, 155), (126, 217, 204, 180), (181, 98, 183, 218), (249, 220, 250, 183, 157, 256), (159, 184, 221), (185, 159, 221), (121, 186, 222, 213), (208, 162, 188, 223), (188, 187, 224), (187, 189, 224), (192, 225, 193, 165), (194, 193, 224), (195, 194, 224), (191, 195, 224), (198, 166, 201, 230), (233, 168, 202), (204, 234, 205, 170), (203, 205, 235, 236), (238, 144, 174), (207, 144, 238), (239, 172, 207), (240, 202, 172), (106, 951, 959, 957), (210, 209, 241), (174, 210, 238), (242, 175, 153), (151, 211, 184), (211, 175, 242), (212, 177, 213, 222), (209, 212, 243), (214, 242, 153), (178, 185, 215), (216, 154, 215), (244, 179, 216), (214, 179, 244), (126, 219, 280, 217), (181, 245, 247, 182), (218, 246, 245, 181), (182, 247, 282, 219), (218, 183, 217, 280, 248), (221, 184, 251), (185, 221, 252), (192, 208, 223, 225), (223, 188, 224), (189, 191, 224), (193, 225, 224), (254, 255, 196, 226), (196, 255, 257, 227), (258, 228, 197, 259), (258, 288, 362, 339, 253, 134, 228), (197, 229, 260, 259), (230, 262, 231, 198), (167, 231, 262, 232), (199, 232, 292, 263), (200, 199, 263, 264), (201, 200, 264, 265), (230, 201, 265, 266), (202, 267, 233), (212, 168, 233), (203, 236, 273, 206), (234, 204, 217, 268), (234, 269, 235, 205), (236, 235, 270, 271), (206, 273, 300, 237), (207, 238, 239), (274, 172, 239), (240, 172, 274), (275, 202, 240), (238, 210, 241), (241, 209, 243), (184, 211, 251), (251, 211, 242), (212, 276, 243), (242, 214, 277), (185, 252, 215), (216, 215, 278), (244, 216, 279), (277, 214, 244), (246, 218, 248, 281), (249, 257, 283, 220), (220, 283, 284, 250), (221, 251, 285), (221, 285, 252), (225, 223, 224), (227, 257, 249, 256), (229, 261, 289, 260), (262, 230, 266, 291), (275, 267, 202), (267, 293, 233), (233, 293, 212), (268, 294, 269, 234), (269, 295, 270, 235), (271, 270, 296, 297), (301, 239, 238), (274, 239, 301), (274, 302, 240), (240, 303, 275), (304, 238, 241), (243, 304, 241), (251, 242, 305), (293, 276, 212), (276, 304, 243), (306, 242, 277), (215, 252, 278), (216, 278, 307), (244, 279, 308), (216, 307, 279), (277, 244, 308), (316, 347, 356, 353, 268, 217, 183, 250, 284), (219, 282, 313, 280), (245, 309, 312, 247), (246, 310, 309, 245), (281, 311, 310, 246), (247, 312, 349, 282), (281, 248, 280, 313), (283, 257, 350, 314), (284, 283, 315, 316), (251, 305, 285), (252, 285, 317), (286, 254, 226, 134, 253, 353, 354), (318, 255, 254, 286), (287, 319, 419, 394, 420, 443, 350, 257, 255), (287, 255, 357, 320), (321, 288, 258, 259), (289, 322, 323, 260), (260, 366, 466, 430, 401, 429, 324, 290, 259), (290, 325, 364, 259), (135, 299, 340, 322, 289, 261), (291, 292, 232, 262), (292, 326, 327, 263), (264, 263, 327, 328), (264, 328, 329, 265), (265, 329, 330, 266), (266, 330, 369, 291), (275, 303, 267), (267, 331, 293), (294, 268, 353, 332), (294, 333, 295, 269), (334, 273, 236, 271), (295, 335, 296, 270), (271, 297, 373, 334), (297, 296, 336, 337), (338, 272, 340, 299, 171, 237, 339, 360, 298), (237, 300, 376, 339), (273, 334, 377, 300), (301, 238, 304), (301, 341, 274), (341, 302, 274), (302, 303, 240), (242, 306, 305), (293, 342, 276), (276, 343, 304), (306, 277, 308), (278, 252, 344), (307, 278, 345), (279, 317, 352, 306, 308), (307, 346, 279), (311, 281, 313, 348), (314, 351, 315, 283), (316, 315, 347), (285, 305, 352), (344, 252, 317), (317, 285, 352), (347, 315, 318, 286, 354, 355, 356), (255, 318, 393, 357), (287, 358, 392, 390, 395, 319), (320, 359, 358, 287), (298, 360, 361, 362, 288, 321, 363), (259, 364, 399, 321), (322, 340, 272, 323), (323, 365, 366, 260), (324, 402, 425, 398, 367, 290), (325, 290, 367, 368), (291, 369, 326, 292), (328, 327, 370), (267, 303, 331), (293, 331, 342), (332, 371, 333, 294), (333, 372, 335, 295), (296, 335, 374, 336), (373, 297, 337, 375), (337, 336, 374, 408, 438, 375), (338, 298, 363), (272, 338, 363, 323), (304, 378, 301), (378, 341, 301), (341, 379, 302), (302, 380, 303), (305, 306, 352), (276, 342, 343), (304, 343, 381), (278, 344, 345), (346, 307, 345), (317, 279, 382), (279, 346, 382), (282, 349, 348, 313), (309, 383, 384, 312), (309, 310, 385, 383), (310, 311, 386, 385), (311, 348, 414, 386), (349, 312, 384, 387), (314, 350, 415, 388), (351, 314, 388, 444, 389), (315, 351, 446, 486, 417, 447, 390, 392, 318), (382, 344, 317), (253, 391, 332, 353), (354, 353, 355), (353, 356, 355), (320, 357, 418, 396), (359, 320, 396, 397), (339, 361, 360), (362, 361, 339), (398, 425, 499, 478, 502, 496, 400, 363, 321), (339, 376, 391, 253), (365, 323, 363, 400), (325, 403, 426, 364), (368, 404, 403, 325), (327, 326, 370), (326, 369, 370), (329, 328, 370), (330, 329, 370), (369, 330, 370), (303, 380, 331), (331, 405, 342), (371, 332, 391, 406), (371, 407, 372, 333), (372, 408, 374, 335), (334, 373, 409, 377), (373, 375, 438, 409), (300, 377, 439, 376), (381, 378, 304), (378, 410, 341), (341, 410, 379), (302, 379, 411), (302, 411, 380), (342, 412, 343), (343, 412, 381), (344, 382, 345), (382, 346, 345), (383, 413, 384), (387, 414, 348, 349), (389, 416, 484, 446, 351), (318, 392, 423, 393), (357, 393, 448, 418), (319, 395, 421, 422), (359, 423, 392, 358), (397, 424, 423, 359), (321, 399, 433, 398), (364, 426, 459, 399), (400, 427, 494, 428, 365), (365, 428, 461, 366), (324, 431, 432, 402), (368, 367, 398, 433), (404, 368, 433, 434), (380, 435, 331), (435, 405, 331), (405, 412, 342), (406, 436, 407, 371), (407, 437, 408, 372), (381, 410, 378), (379, 410, 381, 412, 405), (411, 379, 440), (411, 441, 380), (385, 413, 383), (384, 413, 387), (386, 413, 385), (414, 413, 386), (387, 413, 414), (388, 415, 479, 442), (350, 443, 481, 415), (416, 389, 482, 445), (376, 439, 406, 391), (419, 319, 422, 449), (394, 419, 447, 417, 450), (420, 394, 451, 452), (395, 390, 453, 421), (396, 418, 455, 456), (397, 396, 456, 457), (424, 397, 457, 458), (429, 463, 431, 324), (430, 464, 465, 401), (402, 432, 468, 425), (403, 469, 470, 426), (404, 471, 469, 403), (434, 472, 471, 404), (380, 441, 435), (473, 405, 435), (407, 436, 475, 437), (408, 437, 476, 477), (405, 473, 379), (440, 441, 411), (379, 473, 440), (442, 480, 444, 388), (390, 447, 485, 453), (418, 448, 487, 455), (447, 419, 449, 485), (394, 450, 489, 451), (486, 420, 452, 490), (492, 454, 422, 421), (454, 488, 449, 422), (424, 448, 393, 423), (457, 456, 455, 487, 458), (448, 424, 458, 487), (399, 459, 434, 433), (426, 470, 493, 459), (460, 495, 522, 427), (525, 460, 427, 400, 496), (428, 497, 526, 461), (366, 461, 527, 466), (401, 465, 498, 462), (401, 462, 478, 499, 429), (499, 500, 463, 429), (463, 501, 467, 431), (502, 503, 464, 430), (464, 504, 528, 465), (430, 466, 496, 502), (505, 432, 431, 467), (432, 505, 534, 468), (425, 468, 500, 499), (470, 469, 471, 472, 493), (459, 493, 472, 434), (435, 441, 473), (439, 474, 436, 406), (436, 474, 506, 475), (437, 475, 507, 476), (438, 408, 477, 508), (477, 476, 507, 509, 508), (474, 439, 377, 409), (506, 474, 409, 438), (473, 441, 440), (442, 479, 560, 606, 586, 535, 510), (415, 481, 536, 479), (480, 442, 510), (446, 484, 537, 481, 443), (511, 482, 389, 444), (480, 512, 537, 444), (445, 482, 538, 513), (483, 445, 513, 514), (484, 416, 445, 483), (453, 485, 517, 515), (450, 417, 516, 489), (417, 486, 490, 516), (446, 443, 420, 486), (485, 449, 488, 517), (451, 489, 541, 518), (490, 452, 491, 519), (518, 491, 452, 451), (515, 492, 421, 453), (454, 492, 547, 520), (488, 454, 520, 521), (427, 522, 548, 494), (494, 523, 497, 428), (495, 460, 525, 524), (465, 528, 553, 498), (462, 498, 529, 478), (500, 530, 501, 463), (478, 529, 503, 502), (503, 531, 504, 464), (467, 532, 559, 505), (501, 533, 532, 467), (468, 534, 530, 500), (475, 506, 509, 507), (506, 438, 508, 509), (480, 510, 562, 611, 626, 590, 512), (444, 537, 540, 511), (482, 511, 563, 538), (514, 539, 540, 483), (483, 540, 537, 484), (489, 516, 542, 541), (516, 490, 519, 542), (517, 488, 521, 543), (491, 518, 544, 545), (519, 491, 545, 546), (492, 515, 568, 547), (523, 494, 574, 549), (495, 550, 575, 522), (524, 551, 550, 495), (496, 466, 527, 574, 525), (523, 552, 497), (497, 552, 578, 623, 642, 602, 526), (461, 526, 579, 527), (498, 553, 555, 529), (530, 554, 533, 501), (529, 555, 531, 503), (504, 556, 557, 528), (531, 558, 556, 504), (505, 559, 581, 534), (535, 561, 588, 510), (479, 536, 589, 560), (481, 537, 512, 536), (538, 564, 613, 565, 513), (514, 513, 565, 566), (539, 514, 566, 567), (515, 517, 543, 568), (518, 541, 569, 544), (542, 519, 546, 570), (545, 544, 571, 572), (546, 545, 572, 573), (520, 547, 568, 543, 521), (494, 548, 576, 574), (522, 575, 596, 548), (523, 549, 618, 662, 636, 597, 552), (524, 525, 574, 576), (551, 524, 576, 577), (528, 557, 580, 553), (534, 581, 554, 530), (555, 582, 558, 531), (556, 583, 584, 557), (558, 585, 583, 556), (532, 533, 554, 581, 559), (561, 535, 586, 587), (510, 588, 610, 562), (511, 540, 539, 563), (538, 563, 592, 656, 612, 564), (536, 512, 590, 589), (566, 565, 614, 591), (539, 567, 615, 592, 563), (567, 566, 591, 593), (541, 542, 570, 569), (544, 569, 594, 571), (570, 546, 573, 595), (571, 594, 595, 573, 572), (549, 574, 527, 579), (575, 550, 600, 638, 598), (551, 599, 600, 550), (577, 601, 599, 551), (578, 552, 619, 603), (526, 602, 617, 579), (557, 584, 604, 580), (553, 580, 582, 555), (582, 605, 585, 558), (584, 583, 585, 605, 604), (561, 587, 628, 607), (588, 561, 607, 608), (560, 589, 630, 609), (593, 616, 615, 567), (569, 570, 595, 594), (548, 596, 577, 576), (598, 635, 678, 621, 596, 575), (579, 617, 618, 549), (552, 597, 637, 619), (599, 620, 639, 600), (601, 577, 596, 621, 640), (601, 622, 620, 599), (603, 624, 623, 578), (580, 604, 605, 582), (606, 560, 609, 625), (606, 626, 611, 586), (587, 586, 611, 627), (608, 629, 610, 588), (562, 610, 627, 611), (589, 590, 655, 630), (564, 612, 657, 631), (613, 564, 631, 632), (565, 613, 633, 614), (591, 614, 633, 616, 593), (592, 615, 658, 634), (622, 601, 640, 641), (619, 643, 644, 603), (603, 644, 669, 624), (602, 645, 661, 617), (625, 646, 626, 606), (587, 627, 654, 628), (607, 628, 647, 648), (608, 607, 648, 649), (629, 608, 649, 650), (609, 630, 651, 652), (625, 609, 652, 653), (629, 654, 627, 610), (590, 626, 646, 655), (632, 658, 615, 613), (616, 633, 613, 615), (634, 659, 656, 592), (598, 660, 679, 635), (617, 661, 680, 618), (597, 636, 667, 637), (637, 663, 643, 619), (600, 639, 665, 638), (638, 664, 660, 598), (620, 622, 641, 665, 639), (621, 666, 682, 640), (624, 667, 636, 623), (642, 623, 636, 662), (642, 668, 645, 602), (646, 625, 653, 670), (628, 654, 671, 647), (649, 648, 647, 671, 650), (654, 629, 650, 671), (630, 655, 672, 651), (651, 672, 670, 653, 652), (612, 656, 659, 657), (631, 657, 692, 673), (632, 631, 673, 674), (658, 632, 674, 675), (634, 658, 675, 676), (659, 634, 676, 677), (618, 680, 684, 662), (663, 637, 667, 681), (664, 638, 640, 682), (641, 640, 638, 665), (666, 621, 678, 683), (624, 669, 681, 667), (662, 684, 668, 642), (643, 685, 686, 644), (663, 687, 685, 643), (644, 686, 688, 669), (645, 689, 690, 661), (668, 691, 689, 645), (655, 646, 670, 672), (677, 692, 657, 659), (635, 679, 683, 678), (660, 693, 701, 679), (664, 694, 693, 660), (661, 690, 695, 680), (681, 696, 687, 663), (682, 697, 694, 664), (666, 698, 697, 682), (683, 699, 698, 666), (684, 700, 691, 668), (685, 687, 696, 688, 686), (669, 688, 696, 681), (689, 691, 700, 695, 690), (673, 692, 677, 676, 675, 674), (680, 695, 700, 684), (699, 683, 679, 701), (693, 694, 697, 698, 699, 701), (896, 897, 898), (899, 896, 898), (897, 900, 909, 904, 898), (899, 898, 901), (896, 899, 902), (905, 899, 901), (901, 898, 904), (906, 896, 902), (902, 899, 907), (108, 897, 896, 107), (903, 896, 908), (905, 901, 910), (899, 905, 907), (911, 901, 904), (906, 902, 912), (896, 906, 908), (902, 907, 913), (75, 107, 109, 76), (903, 908, 914), (917, 905, 910), (910, 901, 911), (907, 905, 918), (911, 904, 919), (920, 906, 912), (912, 902, 913), (908, 906, 921), (913, 907, 922), (915, 903, 914), (914, 908, 921), (917, 910, 924), (905, 917, 918), (925, 910, 911), (907, 918, 922), (926, 911, 919), (920, 912, 927, 935, 921), (906, 920, 921), (913, 927, 912), (913, 922, 927), (915, 914, 928), (929, 914, 921), (928, 923, 915), (931, 917, 924), (924, 910, 925), (918, 917, 932), (925, 911, 926), (922, 918, 933), (926, 919, 934), (927, 922, 936), (928, 914, 937), (935, 929, 921), (937, 914, 929), (924, 923, 928), (77, 923, 924, 78), (129, 930, 130), (909, 916, 130, 930, 919, 904), (931, 924, 928), (917, 931, 932), (938, 924, 925), (918, 932, 939), (940, 925, 926), (933, 936, 922), (918, 939, 933), (104, 934, 919, 105), (935, 927, 936), (928, 937, 932), (941, 929, 935), (941, 937, 929), (931, 928, 932), (942, 938, 925), (932, 937, 939), (942, 925, 940), (933, 941, 936), (933, 939, 941), (941, 935, 936), (939, 937, 941), (926, 56, 55), (56, 926, 934), (56, 934, 103), (940, 38, 942), (703, 704, 705, 702), (706, 704, 705), (704, 706, 705), (708, 709, 710, 718, 713, 707), (707, 711, 712, 708), (713, 714, 711, 707), (712, 711, 715, 716), (719, 714, 713, 718), (711, 714, 726, 720), (716, 721, 732, 739, 723, 717, 709, 708, 712), (715, 711, 720, 722), (716, 715, 721), (718, 710, 742, 734, 724, 719), (724, 725, 714, 719), (764, 740, 748, 727, 741, 728, 715, 722, 749), (721, 715, 728, 729, 730, 731, 732), (733, 725, 724, 734), (735, 737, 758, 746, 759, 756, 726, 714, 725), (720, 726, 745, 736), (720, 736, 757, 738, 722), (728, 725, 733, 729), (733, 734, 742, 743, 739, 730, 729), (730, 739, 731), (739, 732, 731), (735, 725, 752, 744), (738, 747, 778, 749, 722), (727, 750, 737, 735, 753, 741), (728, 741, 766, 751), (725, 728, 751, 752), (744, 754, 753, 735), (736, 745, 769, 755), (726, 756, 771, 745), (747, 738, 772, 760), (727, 748, 761, 762), (740, 763, 746, 758, 748), (750, 727, 762, 765), (744, 752, 785, 767), (754, 744, 767, 768), (755, 770, 757, 736), (738, 757, 788, 772), (758, 737, 773, 774), (759, 746, 775, 776), (760, 777, 778, 747), (748, 758, 774, 761), (762, 761, 794, 779), (763, 740, 780, 781), (740, 764, 782, 780), (749, 756, 759, 764), (741, 753, 754, 766), (737, 750, 765, 773), (765, 762, 779, 783), (751, 766, 786, 784), (752, 751, 784, 785), (768, 786, 766, 754), (755, 769, 814, 842, 829, 802, 787), (745, 771, 803, 769), (770, 755, 787), (749, 778, 804, 771, 756), (770, 789, 804, 757), (774, 773, 797, 790), (746, 763, 781, 775), (764, 759, 776, 782), (776, 775, 806, 791), (760, 772, 805, 792), (777, 760, 792, 793), (761, 774, 790, 794), (781, 780, 796, 795), (780, 782, 807, 796), (773, 765, 783, 797), (767, 785, 798, 799), (768, 767, 799, 800), (786, 768, 800, 801), (770, 787, 816, 847, 854, 833, 789), (757, 804, 809, 788), (772, 788, 817, 805), (775, 781, 795, 806), (782, 776, 791, 807), (793, 808, 809, 777), (777, 809, 804, 778), (779, 794, 819, 810), (783, 779, 810, 811), (797, 783, 811, 812), (784, 786, 801, 813), (785, 784, 813, 798), (800, 799, 798, 813, 801), (802, 815, 831, 787), (769, 803, 832, 814), (771, 804, 789, 803), (790, 797, 812, 818), (794, 790, 818, 819), (791, 806, 820, 821), (807, 791, 821, 822), (805, 823, 849, 824, 792), (793, 792, 824, 825), (808, 793, 825, 826), (795, 796, 827, 828), (806, 795, 828, 820), (796, 807, 822, 827), (815, 802, 829, 830), (787, 831, 846, 816), (788, 809, 808, 817), (805, 817, 838, 873, 848, 823), (803, 789, 833, 832), (821, 820, 834, 835), (822, 821, 835, 836), (825, 824, 850, 837), (808, 826, 851, 838, 817), (826, 825, 837, 839), (812, 811, 810, 819, 818), (828, 827, 840, 841), (820, 828, 841, 834), (827, 822, 836, 840), (815, 830, 856, 843), (831, 815, 843, 844), (814, 832, 858, 845), (834, 841, 840, 836, 835), (839, 852, 851, 826), (842, 814, 845, 853), (842, 854, 847, 829), (830, 829, 847, 855), (844, 857, 846, 831), (816, 846, 855, 847), (832, 833, 872, 858), (823, 848, 874, 859), (849, 823, 859, 860), (824, 849, 861, 850), (837, 850, 861, 852, 839), (838, 851, 875, 862), (853, 863, 854, 842), (830, 855, 871, 856), (843, 856, 864, 865), (844, 843, 865, 866), (857, 844, 866, 867), (845, 858, 868, 869), (853, 845, 869, 870), (857, 871, 855, 846), (833, 854, 863, 872), (860, 875, 851, 849), (852, 861, 849, 851), (862, 876, 873, 838), (863, 853, 870, 877), (856, 871, 878, 864), (866, 865, 864, 878, 867), (871, 857, 867, 878), (858, 872, 879, 868), (868, 879, 877, 870, 869), (848, 873, 876, 874), (859, 874, 885, 880), (860, 859, 880, 881), (875, 860, 881, 882), (862, 875, 882, 883), (876, 862, 883, 884), (872, 863, 877, 879), (884, 885, 874, 876), (880, 885, 884, 883, 882, 881), (889, 886, 887, 888), (890, 888, 889), (888, 890, 889), (892, 893, 894, 891), (895, 893, 892), (893, 895, 892), (16, 17, 38, 39), (940, 926, 38), (38, 926, 55, 39), (103, 934, 104), (37, 56, 103, 74), (105, 930, 129), (74, 103, 104, 105, 73), (919, 930, 105), (163, 916, 190), (916, 163, 130), (163, 164, 131, 130), (190, 909, 900), (190, 916, 909), (107, 896, 903, 109), (900, 107, 190), (107, 164, 163, 190), (75, 76, 77, 78, 58, 57), (109, 903, 76), (76, 903, 915), (76, 915, 923), (76, 923, 77), (41, 27, 50, 57, 58), (924, 938, 41, 58, 78), (938, 942, 40, 41), (942, 38, 40), (17, 40, 38), (957, 963, 962, 165), (946, 949, 96, 95, 122), (950, 146, 956, 955, 954), (968, 957, 958, 965), (964, 966, 965), (967, 966, 964), (965, 966, 972, 977, 968), (967, 969, 966), (964, 970, 967), (973, 969, 967), (969, 972, 966), (974, 970, 964), (970, 975, 967), (958, 957, 964, 965), (971, 976, 964), (973, 978, 969), (967, 975, 973), (979, 972, 969), (974, 980, 970), (964, 976, 974), (970, 981, 975), (971, 982, 976), (985, 978, 973), (978, 979, 969), (975, 986, 973), (979, 987, 972), (988, 980, 974), (980, 981, 970), (976, 989, 974), (981, 990, 975), (983, 982, 971), (982, 989, 976), (985, 992, 978), (973, 986, 985), (993, 979, 978), (975, 990, 986), (994, 987, 979), (988, 989, 1003, 995, 980), (974, 989, 988), (981, 980, 995), (981, 995, 990), (983, 996, 982), (997, 989, 982), (996, 983, 991), (999, 992, 985), (992, 993, 978), (986, 1000, 985), (993, 994, 979), (990, 1001, 986), (994, 1002, 987), (995, 1004, 990), (996, 1005, 982), (1003, 989, 997), (1005, 997, 982), (992, 996, 991), (952, 953, 992, 991), (960, 961, 998), (977, 972, 987, 998, 961, 984), (999, 996, 992), (985, 1000, 999), (1006, 993, 992), (986, 1007, 1000), (1008, 994, 993), (1001, 990, 1004), (986, 1001, 1007), (955, 956, 987, 1002), (1003, 1004, 995), (996, 1000, 1005), (1009, 1003, 997), (1009, 997, 1005), (999, 1000, 996), (1010, 993, 1006), (1000, 1007, 1005), (1010, 1008, 993), (1001, 1004, 1009), (1001, 1009, 1007), (1009, 1004, 1003), (1007, 1009, 1005), (994, 947, 948), (948, 1002, 994), (948, 954, 1002), (1008, 1010, 943), (47, 944, 943, 88), (1008, 943, 994), (943, 944, 947, 994), (954, 955, 1002), (956, 960, 998), (987, 956, 998), (962, 963, 984), (984, 961, 962), (962, 961, 192, 165), (963, 968, 977), (963, 977, 984), (957, 959, 971, 964), (968, 963, 957), (961, 960, 956, 146, 208, 192), (106, 957, 165, 132), (959, 951, 971), (951, 983, 971), (951, 991, 983), (951, 952, 991), (106, 96, 949, 953, 952, 951), (992, 953, 949, 946, 1006), (1006, 946, 945, 1010), (1010, 945, 943), (945, 946, 122, 88), (54, 102, 146, 950, 89), (47, 89, 948, 947, 944), (89, 950, 954, 948)])
me_cylinder.polygons.foreach_set('material_index', [0, 0, 0, 0, 0, 0, 0, 0, 0, 0, 0, 0, 0, 0, 0, 0, 0, 0, 0, 0, 0, 0, 0, 0, 0, 0, 0, 0, 0, 0, 0, 0, 0, 2, 2, 0, 0, 0, 0, 0, 2, 0, 0, 0, 0, 0, 0, 0, 0, 0, 0, 0, 2, 0, 0, 0, 0, 0, 0, 0, 0, 2, 2, 2, 2, 0, 0, 0, 0, 0, 0, 2, 0, 0, 2, 2, 2, 2, 0, 0, 0, 2, 0, 2, 2, 0, 0, 0, 0, 0, 0, 2, 2, 2, 0, 0, 0, 0, 0, 0, 0, 0, 0, 0, 2, 0, 0, 0, 2, 0, 0, 0, 0, 0, 0, 0, 0, 0, 0, 2, 2, 0, 0, 2, 2, 0, 0, 0, 0, 0, 0, 0, 0, 0, 0, 0, 0, 0, 0, 0, 0, 0, 2, 0, 0, 0, 0, 0, 0, 0, 0, 0, 0, 2, 0, 0, 0, 0, 0, 0, 2, 2, 2, 0, 0, 0, 0, 0, 0, 0, 0, 0, 0, 0, 0, 0, 0, 0, 0, 0, 0, 0, 0, 0, 0, 2, 0, 0, 0, 0, 0, 0, 0, 2, 0, 2, 2, 0, 0, 0, 0, 0, 0, 0, 0, 0, 0, 0, 0, 0, 0, 0, 0, 0, 0, 0, 0, 0, 2, 0, 0, 0, 0, 0, 0, 1, 1, 1, 0, 1, 2, 0, 0, 0, 0, 2, 0, 0, 2, 0, 2, 2, 0, 0, 0, 0, 0, 0, 0, 0, 0, 0, 0, 0, 0, 0, 0, 2, 1, 1, 0, 0, 0, 1, 1, 2, 0, 0, 0, 0, 2, 2, 0, 0, 0, 0, 0, 0, 0, 0, 0, 0, 0, 0, 0, 0, 0, 0, 0, 0, 0, 2, 0, 2, 1, 1, 0, 0, 0, 1, 1, 1, 1, 1, 1, 1, 0, 0, 0, 0, 0, 2, 2, 0, 0, 0, 0, 2, 2, 2, 2, 0, 0, 0, 0, 0, 0, 0, 0, 0, 0, 0, 0, 0, 0, 0, 2, 1, 1, 0, 0, 0, 1, 1, 1, 1, 1, 1, 1, 1, 1, 1, 0, 0, 0, 0, 0, 0, 2, 2, 0, 1, 1, 0, 0, 0, 0, 0, 0, 0, 0, 0, 0, 0, 0, 0, 0, 2, 2, 0, 1, 1, 1, 0, 0, 0, 0, 1, 1, 0, 0, 1, 0, 1, 1, 1, 0, 0, 0, 2, 2, 0, 0, 0, 0, 0, 0, 0, 0, 0, 0, 0, 0, 0, 0, 0, 0, 0, 0, 0, 1, 1, 1, 1, 1, 1, 1, 1, 1, 1, 1, 1, 1, 0, 0, 0, 0, 0, 0, 0, 0, 0, 0, 0, 2, 2, 0, 1, 1, 1, 0, 1, 1, 1, 1, 1, 1, 1, 1, 1, 1, 1, 1, 1, 0, 0, 0, 0, 0, 0, 0, 1, 1, 1, 1, 1, 1, 1, 1, 1, 1, 1, 1, 1, 1, 1, 1, 1, 1, 1, 1, 1, 1, 1, 1, 1, 1, 1, 1, 1, 0, 0, 0, 0, 0, 0, 0, 0, 0, 1, 1, 1, 1, 1, 1, 1, 1, 1, 1, 1, 1, 1, 1, 1, 1, 1, 1, 1, 1, 1, 1, 1, 1, 1, 1, 1, 1, 1, 1, 1, 0, 0, 1, 1, 1, 1, 1, 1, 1, 1, 1, 1, 1, 1, 1, 1, 1, 1, 1, 1, 1, 1, 1, 1, 1, 1, 1, 1, 1, 1, 1, 1, 1, 1, 1, 1, 1, 1, 1, 1, 1, 1, 1, 1, 1, 1, 1, 1, 1, 1, 1, 1, 1, 1, 1, 1, 1, 1, 1, 1, 1, 1, 1, 1, 1, 1, 1, 1, 1, 1, 1, 1, 1, 1, 1, 1, 1, 1, 1, 1, 1, 1, 1, 1, 1, 1, 1, 1, 1, 1, 1, 1, 1, 1, 1, 1, 1, 1, 1, 1, 1, 1, 1, 1, 1, 1, 1, 1, 1, 1, 1, 1, 1, 1, 1, 1, 1, 1, 1, 1, 1, 1, 1, 1, 1, 1, 1, 1, 1, 1, 1, 1, 1, 1, 1, 1, 1, 1, 1, 1, 1, 1, 1, 1, 1, 1, 1, 1, 1, 1, 1, 1, 1, 1, 1, 1, 1, 1, 1, 1, 1, 1, 1, 1, 1, 0, 0, 0, 0, 0, 0, 0, 0, 0, 0, 0, 0, 0, 0, 0, 0, 0, 0, 0, 0, 0, 0, 0, 0, 0, 0, 0, 0, 0, 0, 0, 0, 0, 0, 0, 0, 0, 0, 0, 0, 0, 0, 0, 0, 0, 0, 0, 0, 0, 0, 0, 0, 0, 0, 0, 0, 0, 0, 0, 0, 0, 0, 0, 0, 0, 0, 0, 0, 0, 0, 0, 0, 0, 0, 0, 0, 0, 0, 0, 1, 1, 1, 0, 1, 1, 1, 1, 1, 0, 1, 1, 0, 1, 1, 1, 1, 1, 1, 1, 1, 0, 0, 0, 1, 1, 1, 1, 1, 1, 1, 1, 1, 1, 1, 1, 1, 1, 1, 1, 1, 1, 1, 1, 1, 1, 1, 1, 1, 1, 1, 1, 1, 1, 1, 1, 1, 1, 1, 1, 1, 1, 1, 1, 1, 1, 1, 1, 1, 1, 1, 1, 1, 1, 1, 1, 1, 1, 1, 1, 1, 1, 1, 1, 1, 1, 1, 1, 1, 1, 1, 1, 1, 1, 1, 1, 1, 1, 1, 1, 1, 1, 1, 1, 1, 1, 1, 1, 1, 1, 1, 1, 1, 1, 1, 1, 1, 1, 1, 1, 1, 1, 1, 1, 1, 1, 1, 1, 1, 1, 1, 1, 1, 1, 1, 1, 1, 1, 1, 1, 1, 1, 1, 1, 1, 1, 1, 1, 1, 1, 1, 1, 1, 1, 1, 1, 1, 1, 1, 1, 1, 0, 0, 0, 0, 0, 0, 0, 0, 0, 0, 0, 0, 0, 0, 0, 0, 2, 0, 0, 0, 0, 2, 0, 0, 0, 0, 0, 2, 0, 0, 0, 0, 0, 0, 0, 0, 0, 0, 0, 0, 0, 0, 0, 0, 0, 0, 0, 0, 0, 0, 0, 0, 0, 0, 0, 0, 0, 0, 0, 0, 0, 0, 0, 0, 0, 0, 0, 0, 0, 0, 0, 0, 0, 0, 0, 0, 0, 0, 0, 0, 0, 0, 0, 0, 0, 0, 0, 0, 0, 0, 0, 0, 0, 0, 0, 0, 0, 0, 0, 0, 0, 0, 0, 0, 0, 0, 0, 0, 0, 0, 0, 0, 0, 0, 0, 0, 0, 0, 0, 0, 0, 0, 0, 0, 0, 0, 0, 2, 0, 0, 0, 0, 0, 0, 0])
me_cylinder.materials.append(mat_material)
me_cylinder.materials.append(mat_material_001)
me_cylinder.materials.append(mat_material_002)
me_cylinder.use_remesh_preserve_volume = False
me_cylinder.use_remesh_preserve_attributes = False
me_cylinder.use_mirror_vertex_groups = False
me_cylinder.update()

# ---- objects
ob_sun_002 = bpy.data.objects.new('Sun.002', light_sun_002)
ob_sun_001 = bpy.data.objects.new('Sun.001', light_sun_001)
ob_sun = bpy.data.objects.new('Sun', light_sun)
ob_cylinder = bpy.data.objects.new('Cylinder', me_cylinder)
ob_lamp = bpy.data.objects.new('Lamp', light_lamp)
ob_camera = bpy.data.objects.new('Camera', cam_camera)

# ---- transforms, parenting, visibility, modifiers, constraints
ob_sun_002.location = (-0.104, -0.03402, 1.512)
ob_sun_002.lineart.crease_threshold = 0.0
ob_sun_001.location = (-1.247, -3.205, 0.8611)
ob_sun_001.rotation_euler = (0.7506, -0.5717, -0.1989)
ob_sun_001.lineart.crease_threshold = 0.0
ob_sun.location = (2.108, -1.63, 0.9907)
ob_sun.rotation_euler = (0.5859, -0.2166, 0.4509)
ob_sun.lineart.crease_threshold = 0.0
ob_cylinder.location = (0.0, 0.0, 0.6572)
ob_cylinder.rotation_euler = (1.571, 0.0, 0.0)
ob_cylinder.scale = (0.4746, 0.4746, 0.4746)
ob_cylinder.lineart.crease_threshold = 0.0
ob_lamp.location = (4.076, 1.005, 5.904)
ob_lamp.rotation_euler = (0.6503, 0.05522, 1.866)
ob_lamp.lock_rotations_4d = False
ob_lamp.empty_display_type = 'ARROWS'
ob_lamp.color = (0.0, 0.0, 0.0, 0.0)
ob_lamp.lineart.crease_threshold = 0.0
ob_camera.location = (-3.881, -4.433, 2.222)
ob_camera.rotation_euler = (1.341, -0.01823, -0.6585)
ob_camera.lock_rotations_4d = False
ob_camera.empty_display_type = 'ARROWS'
ob_camera.color = (0.0, 0.0, 0.0, 0.0)
ob_camera.display_type = 'WIRE'
ob_camera.lineart.crease_threshold = 0.0

# ---- collection membership
col_collection_1.objects.link(ob_sun_002)
col_collection_1.objects.link(ob_sun_001)
col_collection_1.objects.link(ob_sun)
col_collection_1.objects.link(ob_cylinder)
col_collection_1.objects.link(ob_lamp)
col_collection_1.objects.link(ob_camera)

# ---- scene / render settings (as saved in the file)
scene.camera = ob_camera
scene.frame_start = 1; scene.frame_end = 250; scene.frame_set(2)
scene.render.engine = 'CYCLES'
scene.render.resolution_percentage = 50
scene.render.dither_intensity = 0.0
scene.cycles.use_denoising = False
scene.cycles.samples = 500
scene.cycles.sampling_pattern = 'TABULATED_SOBOL'
scene.cycles.light_sampling_threshold = 0.0
scene.cycles.use_adaptive_sampling = False
scene.cycles.use_light_tree = False
scene.cycles.blur_glossy = 0.0
scene.cycles.pixel_filter_type = 'GAUSSIAN'
scene.cycles.sample_clamp_indirect = 0.0
scene.view_settings.view_transform = 'Standard'
bpy.context.view_layer.update()
